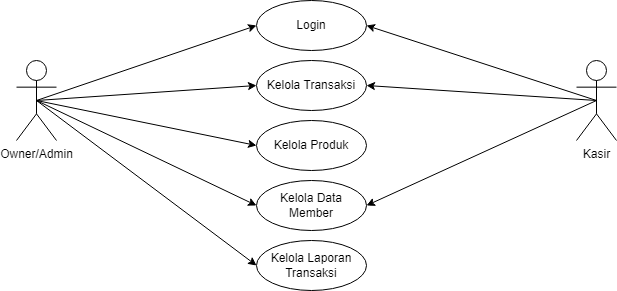

The diagram above was exported from draw.io. Its source (the exported page's mxGraphModel, read from the mxfile embedded in the PNG):
<mxGraphModel dx="1038" dy="579" grid="1" gridSize="10" guides="1" tooltips="1" connect="1" arrows="1" fold="1" page="1" pageScale="1" pageWidth="850" pageHeight="1100" math="0" shadow="0">
  <root>
    <mxCell id="0" />
    <mxCell id="1" parent="0" />
    <mxCell id="tGYkYKhZ4BA5Wb1JTZTD-2" value="Owner/Admin&lt;br&gt;" style="shape=umlActor;verticalLabelPosition=bottom;verticalAlign=top;html=1;outlineConnect=0;" parent="1" vertex="1">
      <mxGeometry x="80" y="200" width="40" height="80" as="geometry" />
    </mxCell>
    <mxCell id="tGYkYKhZ4BA5Wb1JTZTD-3" value="Kasir" style="shape=umlActor;verticalLabelPosition=bottom;verticalAlign=top;html=1;outlineConnect=0;" parent="1" vertex="1">
      <mxGeometry x="640" y="200" width="40" height="80" as="geometry" />
    </mxCell>
    <mxCell id="tGYkYKhZ4BA5Wb1JTZTD-4" value="Login" style="ellipse;whiteSpace=wrap;html=1;" parent="1" vertex="1">
      <mxGeometry x="320" y="140" width="110" height="50" as="geometry" />
    </mxCell>
    <mxCell id="tGYkYKhZ4BA5Wb1JTZTD-6" value="" style="endArrow=classic;html=1;rounded=0;exitX=0.5;exitY=0.5;exitDx=0;exitDy=0;exitPerimeter=0;entryX=0;entryY=0.5;entryDx=0;entryDy=0;" parent="1" source="tGYkYKhZ4BA5Wb1JTZTD-2" target="tGYkYKhZ4BA5Wb1JTZTD-4" edge="1">
      <mxGeometry width="50" height="50" relative="1" as="geometry">
        <mxPoint x="190" y="280" as="sourcePoint" />
        <mxPoint x="240" y="230" as="targetPoint" />
      </mxGeometry>
    </mxCell>
    <mxCell id="tGYkYKhZ4BA5Wb1JTZTD-9" value="Kelola Produk" style="ellipse;whiteSpace=wrap;html=1;" parent="1" vertex="1">
      <mxGeometry x="320" y="260" width="110" height="50" as="geometry" />
    </mxCell>
    <mxCell id="tGYkYKhZ4BA5Wb1JTZTD-15" value="Kelola Transaksi" style="ellipse;whiteSpace=wrap;html=1;" parent="1" vertex="1">
      <mxGeometry x="320" y="200" width="110" height="50" as="geometry" />
    </mxCell>
    <mxCell id="tGYkYKhZ4BA5Wb1JTZTD-17" value="Kelola Data Member" style="ellipse;whiteSpace=wrap;html=1;" parent="1" vertex="1">
      <mxGeometry x="320" y="320" width="110" height="50" as="geometry" />
    </mxCell>
    <mxCell id="tGYkYKhZ4BA5Wb1JTZTD-18" value="" style="endArrow=classic;html=1;rounded=0;exitX=0.5;exitY=0.5;exitDx=0;exitDy=0;exitPerimeter=0;entryX=0;entryY=0.5;entryDx=0;entryDy=0;" parent="1" source="tGYkYKhZ4BA5Wb1JTZTD-2" target="tGYkYKhZ4BA5Wb1JTZTD-17" edge="1">
      <mxGeometry width="50" height="50" relative="1" as="geometry">
        <mxPoint x="170" y="300" as="sourcePoint" />
        <mxPoint x="220" y="250" as="targetPoint" />
      </mxGeometry>
    </mxCell>
    <mxCell id="tGYkYKhZ4BA5Wb1JTZTD-23" value="" style="endArrow=classic;html=1;rounded=0;exitX=0.5;exitY=0.5;exitDx=0;exitDy=0;exitPerimeter=0;entryX=0;entryY=0.5;entryDx=0;entryDy=0;" parent="1" source="tGYkYKhZ4BA5Wb1JTZTD-2" target="tGYkYKhZ4BA5Wb1JTZTD-15" edge="1">
      <mxGeometry width="50" height="50" relative="1" as="geometry">
        <mxPoint x="180" y="270" as="sourcePoint" />
        <mxPoint x="230" y="220" as="targetPoint" />
      </mxGeometry>
    </mxCell>
    <mxCell id="AK0B7zN8TFt91JewA7vm-1" value="" style="endArrow=classic;html=1;rounded=0;exitX=0.5;exitY=0.5;exitDx=0;exitDy=0;exitPerimeter=0;entryX=1;entryY=0.5;entryDx=0;entryDy=0;" edge="1" parent="1" source="tGYkYKhZ4BA5Wb1JTZTD-3" target="tGYkYKhZ4BA5Wb1JTZTD-15">
      <mxGeometry width="50" height="50" relative="1" as="geometry">
        <mxPoint x="460" y="320" as="sourcePoint" />
        <mxPoint x="510" y="270" as="targetPoint" />
      </mxGeometry>
    </mxCell>
    <mxCell id="AK0B7zN8TFt91JewA7vm-2" value="" style="endArrow=classic;html=1;rounded=0;exitX=0.5;exitY=0.5;exitDx=0;exitDy=0;exitPerimeter=0;entryX=1;entryY=0.5;entryDx=0;entryDy=0;" edge="1" parent="1" source="tGYkYKhZ4BA5Wb1JTZTD-3" target="tGYkYKhZ4BA5Wb1JTZTD-4">
      <mxGeometry width="50" height="50" relative="1" as="geometry">
        <mxPoint x="670" y="250" as="sourcePoint" />
        <mxPoint x="440" y="235" as="targetPoint" />
      </mxGeometry>
    </mxCell>
    <mxCell id="AK0B7zN8TFt91JewA7vm-3" value="" style="endArrow=classic;html=1;rounded=0;exitX=0.5;exitY=0.5;exitDx=0;exitDy=0;exitPerimeter=0;entryX=1;entryY=0.5;entryDx=0;entryDy=0;" edge="1" parent="1" source="tGYkYKhZ4BA5Wb1JTZTD-3" target="tGYkYKhZ4BA5Wb1JTZTD-17">
      <mxGeometry width="50" height="50" relative="1" as="geometry">
        <mxPoint x="480" y="340" as="sourcePoint" />
        <mxPoint x="530" y="290" as="targetPoint" />
      </mxGeometry>
    </mxCell>
    <mxCell id="AK0B7zN8TFt91JewA7vm-4" value="" style="endArrow=classic;html=1;rounded=0;exitX=0.5;exitY=0.5;exitDx=0;exitDy=0;exitPerimeter=0;entryX=0;entryY=0.5;entryDx=0;entryDy=0;" edge="1" parent="1" source="tGYkYKhZ4BA5Wb1JTZTD-2" target="tGYkYKhZ4BA5Wb1JTZTD-9">
      <mxGeometry width="50" height="50" relative="1" as="geometry">
        <mxPoint x="230" y="310" as="sourcePoint" />
        <mxPoint x="280" y="260" as="targetPoint" />
      </mxGeometry>
    </mxCell>
    <mxCell id="AK0B7zN8TFt91JewA7vm-5" value="Kelola Laporan Transaksi" style="ellipse;whiteSpace=wrap;html=1;" vertex="1" parent="1">
      <mxGeometry x="320" y="380" width="110" height="50" as="geometry" />
    </mxCell>
    <mxCell id="AK0B7zN8TFt91JewA7vm-6" value="" style="endArrow=classic;html=1;rounded=0;exitX=0.5;exitY=0.5;exitDx=0;exitDy=0;exitPerimeter=0;entryX=0;entryY=0.5;entryDx=0;entryDy=0;" edge="1" parent="1" source="tGYkYKhZ4BA5Wb1JTZTD-2" target="AK0B7zN8TFt91JewA7vm-5">
      <mxGeometry width="50" height="50" relative="1" as="geometry">
        <mxPoint x="220" y="410" as="sourcePoint" />
        <mxPoint x="270" y="360" as="targetPoint" />
      </mxGeometry>
    </mxCell>
  </root>
</mxGraphModel>